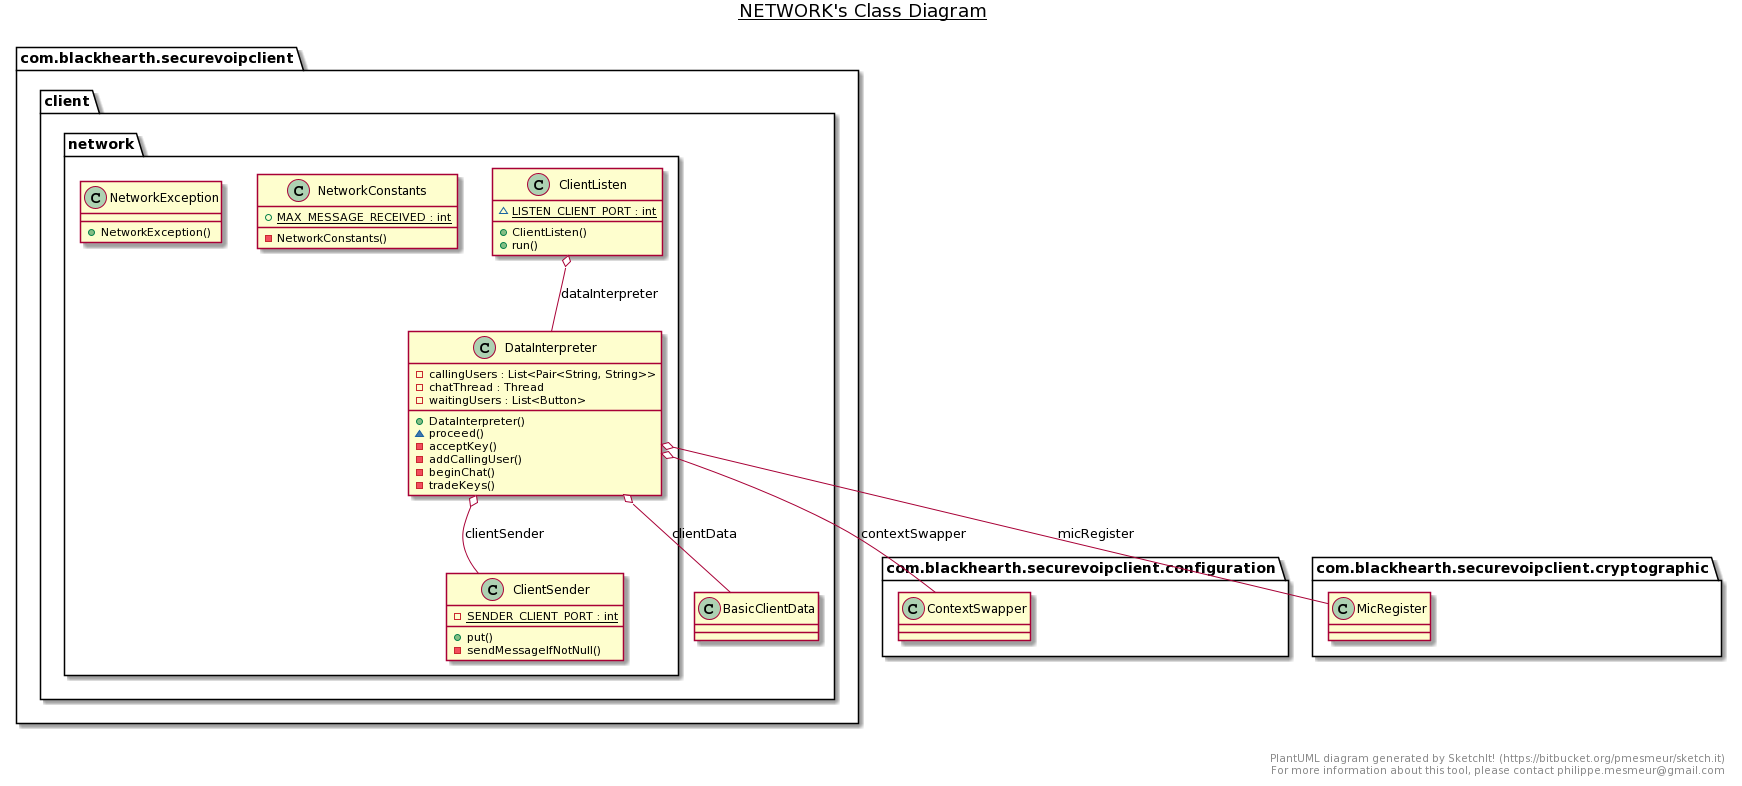

The diagram above was rendered by PlantUML. Its source (embedded in the PNG):
@startuml
title __NETWORK's Class Diagram__\n

  namespace com.blackhearth.securevoipclient {
    namespace client {
      namespace network {
        class com.blackhearth.securevoipclient.client.network.ClientListen {
            {static} ~ LISTEN_CLIENT_PORT : int
            + ClientListen()
            + run()
        }
      }
    }
  }
  

  namespace com.blackhearth.securevoipclient {
    namespace client {
      namespace network {
        class com.blackhearth.securevoipclient.client.network.ClientSender {
            {static} - SENDER_CLIENT_PORT : int
            + put()
            - sendMessageIfNotNull()
        }
      }
    }
  }
  

  namespace com.blackhearth.securevoipclient {
    namespace client {
      namespace network {
        class com.blackhearth.securevoipclient.client.network.DataInterpreter {
            - callingUsers : List<Pair<String, String>>
            - chatThread : Thread
            - waitingUsers : List<Button>
            + DataInterpreter()
            ~ proceed()
            - acceptKey()
            - addCallingUser()
            - beginChat()
            - tradeKeys()
        }
      }
    }
  }
  

  namespace com.blackhearth.securevoipclient {
    namespace client {
      namespace network {
        class com.blackhearth.securevoipclient.client.network.NetworkConstants {
            {static} + MAX_MESSAGE_RECEIVED : int
            - NetworkConstants()
        }
      }
    }
  }
  

  namespace com.blackhearth.securevoipclient {
    namespace client {
      namespace network {
        class com.blackhearth.securevoipclient.client.network.NetworkException {
            + NetworkException()
        }
      }
    }
  }
  

  com.blackhearth.securevoipclient.client.network.ClientListen o-- com.blackhearth.securevoipclient.client.network.DataInterpreter : dataInterpreter
  com.blackhearth.securevoipclient.client.network.DataInterpreter o-- com.blackhearth.securevoipclient.client.BasicClientData : clientData
  com.blackhearth.securevoipclient.client.network.DataInterpreter o-- com.blackhearth.securevoipclient.client.network.ClientSender : clientSender
  com.blackhearth.securevoipclient.client.network.DataInterpreter o-- com.blackhearth.securevoipclient.configuration.ContextSwapper : contextSwapper
  com.blackhearth.securevoipclient.client.network.DataInterpreter o-- com.blackhearth.securevoipclient.cryptographic.MicRegister : micRegister


right footer


PlantUML diagram generated by SketchIt! (https://bitbucket.org/pmesmeur/sketch.it)
For more information about this tool, please contact philippe.mesmeur@gmail.com
endfooter
@enduml